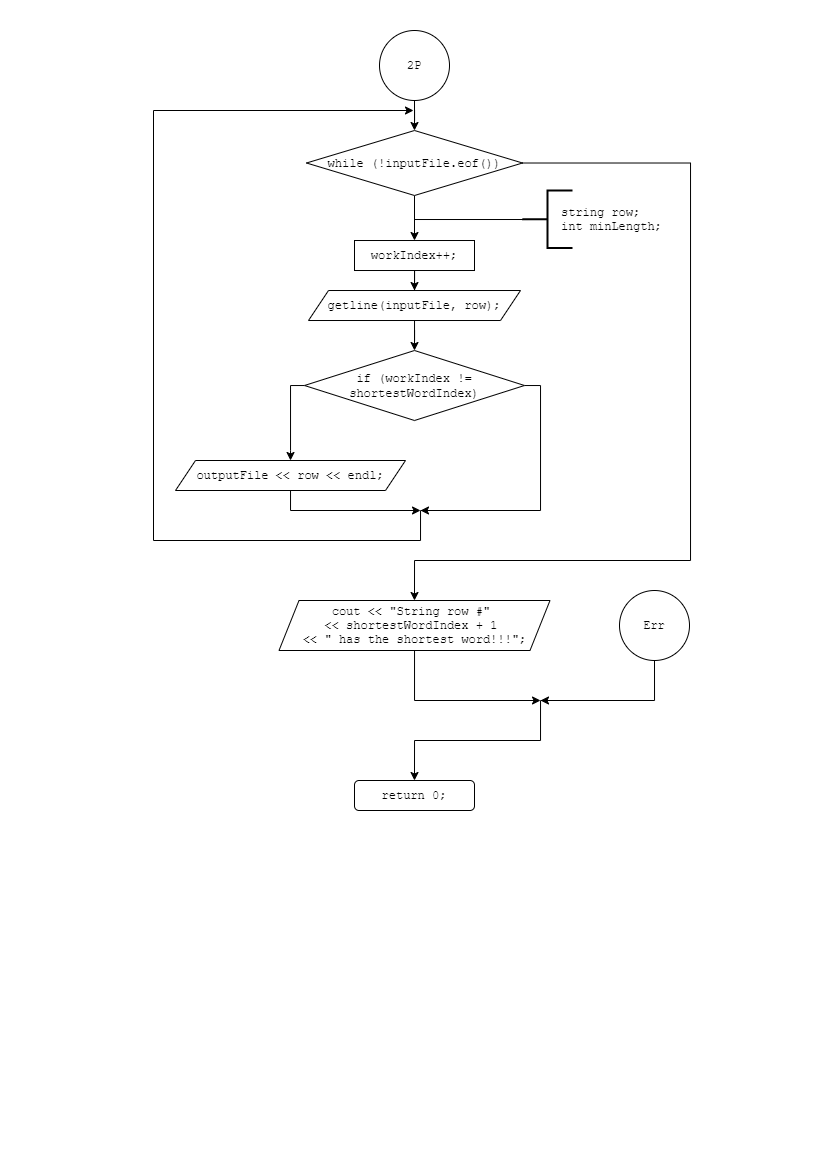

The diagram above was exported from draw.io. Its source (the exported page's mxGraphModel, read from the mxfile embedded in the PNG):
<mxGraphModel dx="621" dy="466" grid="1" gridSize="10" guides="1" tooltips="1" connect="1" arrows="1" fold="1" page="1" pageScale="1" pageWidth="827" pageHeight="1169" math="0" shadow="0">
  <root>
    <mxCell id="0" />
    <mxCell id="1" parent="0" />
    <mxCell id="6jlB6up1VGm3_j0tW7sa-3" style="edgeStyle=orthogonalEdgeStyle;rounded=0;orthogonalLoop=1;jettySize=auto;html=1;entryX=0.5;entryY=0;entryDx=0;entryDy=0;" edge="1" parent="1" source="6jlB6up1VGm3_j0tW7sa-1" target="6jlB6up1VGm3_j0tW7sa-2">
      <mxGeometry relative="1" as="geometry" />
    </mxCell>
    <mxCell id="6jlB6up1VGm3_j0tW7sa-1" value="2P" style="ellipse;whiteSpace=wrap;html=1;aspect=fixed;fontFamily=Courier New;" vertex="1" parent="1">
      <mxGeometry x="379" y="30" width="70" height="70" as="geometry" />
    </mxCell>
    <mxCell id="6jlB6up1VGm3_j0tW7sa-11" style="edgeStyle=orthogonalEdgeStyle;rounded=0;orthogonalLoop=1;jettySize=auto;html=1;entryX=0.5;entryY=0;entryDx=0;entryDy=0;" edge="1" parent="1" source="6jlB6up1VGm3_j0tW7sa-2" target="6jlB6up1VGm3_j0tW7sa-4">
      <mxGeometry relative="1" as="geometry" />
    </mxCell>
    <mxCell id="6jlB6up1VGm3_j0tW7sa-19" style="edgeStyle=orthogonalEdgeStyle;rounded=0;orthogonalLoop=1;jettySize=auto;html=1;entryX=0.5;entryY=0;entryDx=0;entryDy=0;" edge="1" parent="1" source="6jlB6up1VGm3_j0tW7sa-2" target="6jlB6up1VGm3_j0tW7sa-20">
      <mxGeometry relative="1" as="geometry">
        <mxPoint x="420" y="590" as="targetPoint" />
        <Array as="points">
          <mxPoint x="690" y="163" />
          <mxPoint x="690" y="560" />
          <mxPoint x="414" y="560" />
        </Array>
      </mxGeometry>
    </mxCell>
    <mxCell id="6jlB6up1VGm3_j0tW7sa-2" value="while (!inputFile.eof())" style="rhombus;whiteSpace=wrap;html=1;fontFamily=Courier New;" vertex="1" parent="1">
      <mxGeometry x="306" y="130" width="216" height="65" as="geometry" />
    </mxCell>
    <mxCell id="6jlB6up1VGm3_j0tW7sa-10" style="edgeStyle=orthogonalEdgeStyle;rounded=0;orthogonalLoop=1;jettySize=auto;html=1;entryX=0.5;entryY=0;entryDx=0;entryDy=0;" edge="1" parent="1" source="6jlB6up1VGm3_j0tW7sa-4" target="6jlB6up1VGm3_j0tW7sa-5">
      <mxGeometry relative="1" as="geometry" />
    </mxCell>
    <mxCell id="6jlB6up1VGm3_j0tW7sa-4" value="workIndex++;" style="rounded=0;whiteSpace=wrap;html=1;fontFamily=Courier New;" vertex="1" parent="1">
      <mxGeometry x="354" y="240.01" width="120" height="30" as="geometry" />
    </mxCell>
    <mxCell id="6jlB6up1VGm3_j0tW7sa-13" style="edgeStyle=orthogonalEdgeStyle;rounded=0;orthogonalLoop=1;jettySize=auto;html=1;entryX=0.5;entryY=0;entryDx=0;entryDy=0;" edge="1" parent="1" source="6jlB6up1VGm3_j0tW7sa-5" target="6jlB6up1VGm3_j0tW7sa-12">
      <mxGeometry relative="1" as="geometry" />
    </mxCell>
    <mxCell id="6jlB6up1VGm3_j0tW7sa-5" value="getline(inputFile, row);" style="shape=parallelogram;perimeter=parallelogramPerimeter;whiteSpace=wrap;html=1;fixedSize=1;fontFamily=Courier New;" vertex="1" parent="1">
      <mxGeometry x="308" y="290.01" width="212" height="30" as="geometry" />
    </mxCell>
    <mxCell id="6jlB6up1VGm3_j0tW7sa-6" value="" style="strokeWidth=2;html=1;shape=mxgraph.flowchart.annotation_2;align=left;labelPosition=right;pointerEvents=1;fontFamily=Courier New;" vertex="1" parent="1">
      <mxGeometry x="522" y="190" width="50" height="57.5" as="geometry" />
    </mxCell>
    <mxCell id="6jlB6up1VGm3_j0tW7sa-7" value="" style="endArrow=none;html=1;fontFamily=Courier New;" edge="1" parent="1">
      <mxGeometry width="50" height="50" relative="1" as="geometry">
        <mxPoint x="414" y="219.01" as="sourcePoint" />
        <mxPoint x="527" y="219.01" as="targetPoint" />
      </mxGeometry>
    </mxCell>
    <mxCell id="6jlB6up1VGm3_j0tW7sa-8" value="string row;&lt;br&gt;int minLength;" style="text;html=1;strokeColor=none;fillColor=none;align=left;verticalAlign=middle;whiteSpace=wrap;rounded=0;fontFamily=Courier New;" vertex="1" parent="1">
      <mxGeometry x="559" y="203.75" width="130" height="30" as="geometry" />
    </mxCell>
    <mxCell id="6jlB6up1VGm3_j0tW7sa-15" style="edgeStyle=orthogonalEdgeStyle;rounded=0;orthogonalLoop=1;jettySize=auto;html=1;entryX=0.5;entryY=0;entryDx=0;entryDy=0;" edge="1" parent="1" source="6jlB6up1VGm3_j0tW7sa-12" target="6jlB6up1VGm3_j0tW7sa-14">
      <mxGeometry relative="1" as="geometry">
        <Array as="points">
          <mxPoint x="290" y="385" />
          <mxPoint x="290" y="450" />
        </Array>
      </mxGeometry>
    </mxCell>
    <mxCell id="6jlB6up1VGm3_j0tW7sa-17" style="edgeStyle=orthogonalEdgeStyle;rounded=0;orthogonalLoop=1;jettySize=auto;html=1;" edge="1" parent="1" source="6jlB6up1VGm3_j0tW7sa-12">
      <mxGeometry relative="1" as="geometry">
        <mxPoint x="420" y="510" as="targetPoint" />
        <Array as="points">
          <mxPoint x="540" y="385" />
          <mxPoint x="540" y="510" />
        </Array>
      </mxGeometry>
    </mxCell>
    <mxCell id="6jlB6up1VGm3_j0tW7sa-12" value="&lt;font face=&quot;Courier New&quot;&gt;if (workIndex != shortestWordIndex)&lt;/font&gt;" style="rhombus;whiteSpace=wrap;html=1;" vertex="1" parent="1">
      <mxGeometry x="304" y="350" width="220" height="70" as="geometry" />
    </mxCell>
    <mxCell id="6jlB6up1VGm3_j0tW7sa-16" style="edgeStyle=orthogonalEdgeStyle;rounded=0;orthogonalLoop=1;jettySize=auto;html=1;" edge="1" parent="1" source="6jlB6up1VGm3_j0tW7sa-14">
      <mxGeometry relative="1" as="geometry">
        <mxPoint x="420" y="510" as="targetPoint" />
        <Array as="points">
          <mxPoint x="290" y="510" />
          <mxPoint x="420" y="510" />
        </Array>
      </mxGeometry>
    </mxCell>
    <mxCell id="6jlB6up1VGm3_j0tW7sa-14" value="outputFile &amp;lt;&amp;lt; row &amp;lt;&amp;lt; endl;" style="shape=parallelogram;perimeter=parallelogramPerimeter;whiteSpace=wrap;html=1;fixedSize=1;fontFamily=Courier New;" vertex="1" parent="1">
      <mxGeometry x="175" y="460" width="230" height="30" as="geometry" />
    </mxCell>
    <mxCell id="6jlB6up1VGm3_j0tW7sa-18" value="" style="endArrow=classic;html=1;edgeStyle=orthogonalEdgeStyle;arcSize=0;" edge="1" parent="1">
      <mxGeometry width="50" height="50" relative="1" as="geometry">
        <mxPoint x="423" y="510" as="sourcePoint" />
        <mxPoint x="413" y="110" as="targetPoint" />
        <Array as="points">
          <mxPoint x="420" y="510" />
          <mxPoint x="420" y="540" />
          <mxPoint x="153" y="540" />
          <mxPoint x="153" y="110" />
        </Array>
      </mxGeometry>
    </mxCell>
    <mxCell id="6jlB6up1VGm3_j0tW7sa-22" style="edgeStyle=orthogonalEdgeStyle;rounded=0;orthogonalLoop=1;jettySize=auto;html=1;" edge="1" parent="1" source="6jlB6up1VGm3_j0tW7sa-20">
      <mxGeometry relative="1" as="geometry">
        <mxPoint x="540" y="700" as="targetPoint" />
        <Array as="points">
          <mxPoint x="414" y="700" />
          <mxPoint x="540" y="700" />
        </Array>
      </mxGeometry>
    </mxCell>
    <mxCell id="6jlB6up1VGm3_j0tW7sa-20" value="cout &amp;lt;&amp;lt; &quot;String row #&quot; &lt;br&gt;&amp;lt;&amp;lt; shortestWordIndex + 1 &lt;br&gt;&amp;lt;&amp;lt; &quot; has the shortest word!!!&quot;;" style="shape=parallelogram;perimeter=parallelogramPerimeter;whiteSpace=wrap;html=1;fixedSize=1;fontFamily=Courier New;" vertex="1" parent="1">
      <mxGeometry x="278.5" y="600" width="271" height="50" as="geometry" />
    </mxCell>
    <mxCell id="6jlB6up1VGm3_j0tW7sa-23" style="edgeStyle=orthogonalEdgeStyle;rounded=0;orthogonalLoop=1;jettySize=auto;html=1;" edge="1" parent="1" source="6jlB6up1VGm3_j0tW7sa-21">
      <mxGeometry relative="1" as="geometry">
        <mxPoint x="540" y="700" as="targetPoint" />
        <Array as="points">
          <mxPoint x="654" y="700" />
        </Array>
      </mxGeometry>
    </mxCell>
    <mxCell id="6jlB6up1VGm3_j0tW7sa-21" value="Err" style="ellipse;whiteSpace=wrap;html=1;aspect=fixed;fontFamily=Courier New;" vertex="1" parent="1">
      <mxGeometry x="619" y="590" width="70" height="70" as="geometry" />
    </mxCell>
    <mxCell id="6jlB6up1VGm3_j0tW7sa-24" value="" style="endArrow=classic;html=1;edgeStyle=orthogonalEdgeStyle;arcSize=0;" edge="1" parent="1">
      <mxGeometry width="50" height="50" relative="1" as="geometry">
        <mxPoint x="544" y="700" as="sourcePoint" />
        <mxPoint x="414" y="780" as="targetPoint" />
        <Array as="points">
          <mxPoint x="540" y="700" />
          <mxPoint x="540" y="740" />
          <mxPoint x="414" y="740" />
        </Array>
      </mxGeometry>
    </mxCell>
    <mxCell id="6jlB6up1VGm3_j0tW7sa-25" value="&lt;font face=&quot;Courier New&quot;&gt;return 0;&lt;/font&gt;" style="rounded=1;whiteSpace=wrap;html=1;" vertex="1" parent="1">
      <mxGeometry x="354" y="780" width="120" height="30" as="geometry" />
    </mxCell>
  </root>
</mxGraphModel>